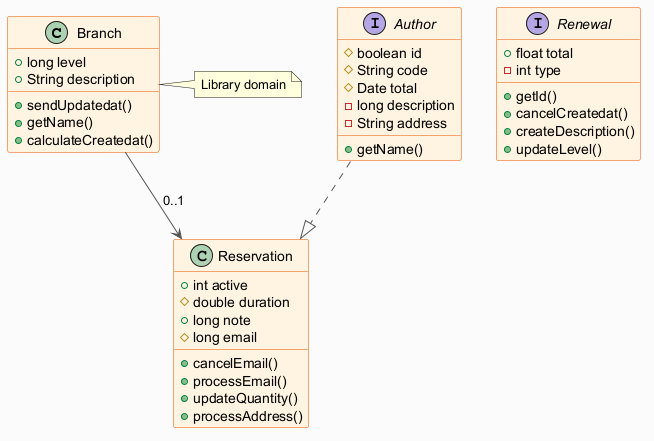

The diagram above was rendered by PlantUML. Its source (embedded in the PNG):
@startuml
skinparam backgroundColor #FAFAFA
skinparam classBackgroundColor #FFF3E0
skinparam classBorderColor #E65100
skinparam ArrowColor #555555
class Branch {
  +long level
  +String description
  +sendUpdatedat()
  +getName()
  +calculateCreatedat()
}
interface Renewal {
  +float total
  -int type
  +getId()
  +cancelCreatedat()
  +createDescription()
  +updateLevel()
}
class Reservation {
  +int active
  #double duration
  +long note
  #long email
  +cancelEmail()
  +processEmail()
  +updateQuantity()
  +processAddress()
}
interface Author {
  #boolean id
  #String code
  #Date total
  -long description
  -String address
  +getName()
}
Branch --> Reservation : "0..1"
Author ..|> Reservation
note right of Branch : Library domain
@enduml